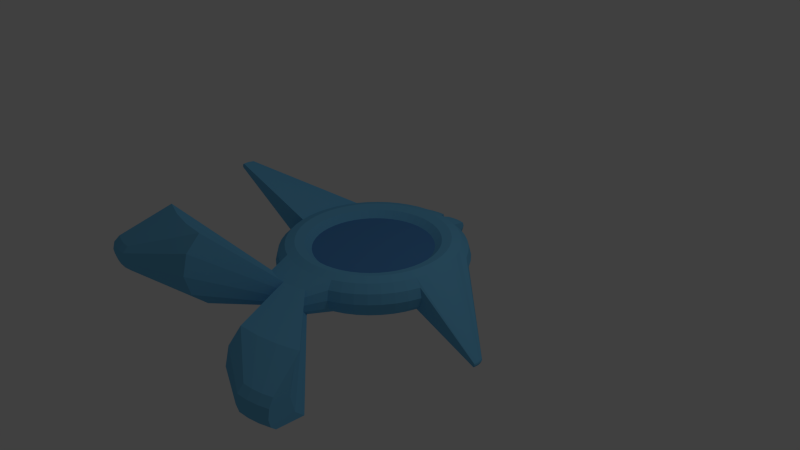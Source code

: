 # Source: ss-fischGroup.blend  (saved by Blender 2.76.0; exported with 4.5.12 LTS)
import bpy
from mathutils import Matrix  # noqa: F401  (used for matrix-valued properties, if any)

bpy.ops.wm.read_factory_settings(use_empty=True)
scene = bpy.context.scene
scene.name = 'Scene'

# ---- collections
col_collection_1 = bpy.data.collections.new('Collection 1'); scene.collection.children.link(col_collection_1)

# ---- materials (node trees are filled in below, after node groups)
mat_material_001 = bpy.data.materials.new('Material.001')
mat_material_001.alpha_threshold = 0.0
mat_material_001.roughness = 0.5
mat_material_002 = bpy.data.materials.new('Material.002')
mat_material_002.alpha_threshold = 0.0
mat_material_002.roughness = 0.5

# ---- material node trees
mat_material_001.use_nodes = True; mat_material_001.node_tree.nodes.clear()
_N = mat_material_001.node_tree.nodes; _L = mat_material_001.node_tree.links
n0 = _N.new('ShaderNodeOutputMaterial'); n0.name = 'Material Output'; n0.location = (300, 300)
n1 = _N.new('ShaderNodeBsdfDiffuse'); n1.name = 'Diffuse BSDF'; n1.location = (10, 300)
n1.inputs[0].default_value = (0.08684, 0.2694, 0.5815, 1.0)
_L.new(n1.outputs[0], n0.inputs[0])
n0.is_active_output = True
mat_material_002.use_nodes = True; mat_material_002.node_tree.nodes.clear()
_N = mat_material_002.node_tree.nodes; _L = mat_material_002.node_tree.links
n0 = _N.new('ShaderNodeOutputMaterial'); n0.name = 'Material Output'; n0.location = (300, 300)
n1 = _N.new('ShaderNodeBsdfDiffuse'); n1.name = 'Diffuse BSDF'; n1.location = (10, 300)
n1.inputs[0].default_value = (0.1623, 0.5086, 0.8, 1.0)
_L.new(n1.outputs[0], n0.inputs[0])
n0.is_active_output = True

# ---- world
world_world = bpy.data.worlds.new('World'); scene.world = world_world
world_world.color = (0.05088, 0.05088, 0.05088)
world_world.use_sun_shadow = False
world_world.sun_shadow_jitter_overblur = 0.0
world_world.cycles.sampling_method = 'MANUAL'
world_world.cycles.sample_map_resolution = 256

# ---- cameras
cam_camera = bpy.data.cameras.new('Camera')
cam_camera.clip_end = 100.0
cam_camera.lens = 35.0
cam_camera.sensor_width = 32.0
cam_camera.sensor_height = 18.0
cam_camera.ortho_scale = 7.314
cam_camera.dof.focus_distance = 0.0

# ---- lights
light_lamp = bpy.data.lights.new('Lamp', 'POINT')
light_lamp.transmission_factor = 0.0
light_lamp.cutoff_distance = 30.0
light_lamp.energy = 100.0
light_lamp.shadow_buffer_clip_start = 1.001
light_lamp.shadow_soft_size = 0.1
light_lamp.shadow_maximum_resolution = 0.006
light_lamp.use_absolute_resolution = True
light_lamp.cycles.use_multiple_importance_sampling = False

# ---- meshes
me_circle = bpy.data.meshes.new('Circle')
me_circle.from_pydata([(-0.4201, 3.344, -0.2707), (-0.6152, 3.325, -0.2707), (-0.8028, 3.268, -0.2707), (-0.9757, 3.176, -0.2707), (-1.127, 3.051, -0.2707), (-1.252, 2.9, -0.2707), (-1.344, 2.727, -0.2707), (-1.401, 2.539, -0.2707), (-1.42, 2.344, -0.2707), (-1.401, 2.149, -0.2707), (-1.344, 1.962, -0.2707), (-1.252, 1.789, -0.2707), (-1.127, 1.637, -0.2707), (-0.9757, 1.513, -0.2707), (-0.8028, 1.42, -0.2707), (-0.6152, 1.364, -0.2707), (-0.4201, 1.344, -0.2707), (-0.2251, 1.364, -0.2707), (-0.03746, 1.42, -0.2707), (0.1354, 1.513, -0.2707), (0.287, 1.637, -0.2707), (0.4113, 1.789, -0.2707), (0.5037, 1.962, -0.2707), (0.5606, 2.149, -0.2707), (0.5799, 2.344, -0.2707), (0.5606, 2.539, -0.2707), (0.5037, 2.727, -0.2707), (0.4113, 2.9, -0.2707), (0.287, 3.051, -0.2707), (0.1354, 3.176, -0.2707), (-0.03746, 3.268, -0.2707), (-0.2251, 3.325, -0.2707), (-0.6152, 3.325, -0.477), (-0.4201, 3.344, -0.477), (-0.8028, 3.268, -0.477), (-0.9757, 3.176, -0.477), (-1.127, 3.051, -0.477), (-1.252, 2.9, -0.477), (-1.344, 2.727, -0.477), (-1.401, 2.539, -0.477), (-1.42, 2.344, -0.477), (-1.401, 2.149, -0.477), (-1.344, 1.962, -0.477), (-1.252, 1.789, -0.477), (-1.127, 1.637, -0.477), (-0.9757, 1.513, -0.477), (-0.8028, 1.42, -0.477), (-0.6152, 1.364, -0.477), (-0.4201, 1.344, -0.477), (-0.2251, 1.364, -0.477), (-0.03746, 1.42, -0.477), (0.1354, 1.513, -0.477), (0.287, 1.637, -0.477), (0.4113, 1.789, -0.477), (0.5037, 1.962, -0.477), (0.5606, 2.149, -0.477), (0.5799, 2.344, -0.477), (0.5606, 2.539, -0.477), (0.5037, 2.727, -0.477), (0.4113, 2.9, -0.477), (0.287, 3.051, -0.477), (0.1354, 3.176, -0.477), (-0.03746, 3.268, -0.477), (-0.2251, 3.325, -0.477)], [], [(1, 0, 31, 30, 29, 28, 27, 26, 25, 24, 23, 22, 21, 20, 19, 18, 17, 16, 15, 14, 13, 12, 11, 10, 9, 8, 7, 6, 5, 4, 3, 2), (32, 34, 35, 36, 37, 38, 39, 40, 41, 42, 43, 44, 45, 46, 47, 48, 49, 50, 51, 52, 53, 54, 55, 56, 57, 58, 59, 60, 61, 62, 63, 33), (6, 7, 39, 38), (20, 21, 53, 52), (7, 8, 40, 39), (21, 22, 54, 53), (8, 9, 41, 40), (22, 23, 55, 54), (9, 10, 42, 41), (23, 24, 56, 55), (10, 11, 43, 42), (24, 25, 57, 56), (11, 12, 44, 43), (25, 26, 58, 57), (12, 13, 45, 44), (26, 27, 59, 58), (13, 14, 46, 45), (0, 1, 32, 33), (27, 28, 60, 59), (14, 15, 47, 46), (1, 2, 34, 32), (28, 29, 61, 60), (15, 16, 48, 47), (2, 3, 35, 34), (29, 30, 62, 61), (16, 17, 49, 48), (3, 4, 36, 35), (30, 31, 63, 62), (17, 18, 50, 49), (4, 5, 37, 36), (31, 0, 33, 63), (18, 19, 51, 50), (5, 6, 38, 37), (19, 20, 52, 51)])
me_circle.materials.append(mat_material_001)
me_circle.use_remesh_preserve_volume = False
me_circle.use_remesh_preserve_attributes = False
me_circle.use_mirror_vertex_groups = False
me_circle.update()
me_torus = bpy.data.meshes.new('Torus')
me_torus.from_pydata([(-2.111, -0.475, 0.699), (-2.111, -0.3745, 0.7737), (1.125, 0.0, 0.2165), (1.0, 0.0, 0.25), (0.875, 0.0, 0.2165), (0.7835, 0.0, 0.125), (0.75, 0.0, 3.062e-17), (0.7835, 0.0, -0.125), (0.875, 0.0, -0.2165), (1.0, 0.0, -0.25), (1.125, 0.0, -0.2165), (-2.116, -0.4501, 0.699), (-2.118, -0.4248, 0.699), (1.115, 0.1468, 0.2165), (0.9914, 0.1305, 0.25), (0.8675, 0.1142, 0.2165), (0.7768, 0.1023, 0.125), (0.7436, 0.09789, 3.062e-17), (0.7768, 0.1023, -0.125), (0.8675, 0.1142, -0.2165), (0.9914, 0.1305, -0.25), (1.115, 0.1468, -0.2165), (-2.116, -0.3994, 0.7737), (-2.103, -0.3505, 0.699), (1.087, 0.2912, 0.2165), (0.9659, 0.2588, 0.25), (0.8452, 0.2265, 0.2165), (0.7568, 0.2028, 0.125), (0.7244, 0.1941, 3.062e-17), (0.7568, 0.2028, -0.125), (0.8452, 0.2265, -0.2165), (0.9659, 0.2588, -0.25), (1.087, 0.2912, -0.2165), (-2.092, -0.3278, 0.699), (-2.127, -0.4791, 0.7148), (1.039, 0.4305, 0.2165), (0.9239, 0.3827, 0.25), (0.8084, 0.3348, 0.2165), (0.7239, 0.2998, 0.125), (0.6929, 0.287, 3.062e-17), (0.7239, 0.2998, -0.125), (0.8084, 0.3348, -0.2165), (0.9239, 0.3827, -0.25), (1.039, 0.4305, -0.2165), (-2.132, -0.4806, 0.7363), (1.083, 0.625, 0.0), (1.054, 0.6083, 0.125), (0.9743, 0.5625, 0.2165), (0.866, 0.5, 0.25), (0.7578, 0.4375, 0.2165), (0.6785, 0.3917, 0.125), (0.6495, 0.375, 3.062e-17), (0.6785, 0.3917, -0.125), (0.7578, 0.4375, -0.2165), (0.866, 0.5, -0.25), (0.9743, 0.5625, -0.2165), (1.054, 0.6083, -0.125), (0.9917, 0.761, 0.0), (0.9651, 0.7406, 0.125), (0.8925, 0.6849, 0.2165), (0.7934, 0.6088, 0.25), (0.6942, 0.5327, 0.2165), (0.6216, 0.477, 0.125), (0.595, 0.4566, 3.062e-17), (0.6216, 0.477, -0.125), (0.6942, 0.5327, -0.2165), (0.7934, 0.6088, -0.25), (0.8925, 0.6849, -0.2165), (0.9651, 0.7406, -0.125), (0.8839, 0.8839, 0.0), (0.8602, 0.8602, 0.125), (0.7955, 0.7955, 0.2165), (0.7071, 0.7071, 0.25), (0.6187, 0.6187, 0.2165), (0.554, 0.554, 0.125), (0.5303, 0.5303, 3.062e-17), (0.554, 0.554, -0.125), (0.6187, 0.6187, -0.2165), (0.7071, 0.7071, -0.25), (0.7955, 0.7955, -0.2165), (0.8602, 0.8602, -0.125), (0.761, 0.9917, 0.0), (0.7406, 0.9651, 0.125), (0.6849, 0.8925, 0.2165), (0.6088, 0.7934, 0.25), (0.5327, 0.6942, 0.2165), (0.477, 0.6216, 0.125), (0.4566, 0.595, 3.062e-17), (0.477, 0.6216, -0.125), (0.5327, 0.6942, -0.2165), (0.6088, 0.7934, -0.25), (0.6849, 0.8925, -0.2165), (0.7406, 0.9651, -0.125), (0.625, 1.083, 0.0), (0.6083, 1.054, 0.125), (0.5625, 0.9743, 0.2165), (0.5, 0.866, 0.25), (0.4375, 0.7578, 0.2165), (0.3917, 0.6785, 0.125), (0.375, 0.6495, 3.062e-17), (0.3917, 0.6785, -0.125), (0.4375, 0.7578, -0.2165), (0.5, 0.866, -0.25), (0.5625, 0.9743, -0.2165), (0.6083, 1.054, -0.125), (0.4784, 1.155, 0.0), (0.4655, 1.124, 0.125), (0.4305, 1.039, 0.2165), (0.3827, 0.9239, 0.25), (0.3348, 0.8084, 0.2165), (0.2998, 0.7239, 0.125), (0.287, 0.6929, 3.062e-17), (0.2998, 0.7239, -0.125), (0.3348, 0.8084, -0.2165), (0.3827, 0.9239, -0.25), (0.4305, 1.039, -0.2165), (0.4655, 1.124, -0.125), (0.3235, 1.207, 0.0), (0.3149, 1.175, 0.125), (0.2912, 1.087, 0.2165), (0.2588, 0.9659, 0.25), (0.2265, 0.8452, 0.2165), (0.2028, 0.7568, 0.125), (0.1941, 0.7244, 3.062e-17), (0.2028, 0.7568, -0.125), (0.2265, 0.8452, -0.2165), (0.2588, 0.9659, -0.25), (0.2912, 1.087, -0.2165), (0.3149, 1.175, -0.125), (-0.1122, -1.411, 0.1655), (0.1588, 1.206, 0.125), (0.1468, 1.115, 0.2165), (0.1305, 0.9914, 0.25), (0.1142, 0.8675, 0.2165), (0.1023, 0.7768, 0.125), (0.09789, 0.7436, 3.062e-17), (0.1023, 0.7768, -0.125), (0.1142, 0.8675, -0.2165), (0.1305, 0.9914, -0.25), (0.1468, 1.115, -0.2165), (0.1588, 1.206, -0.125), (5.96e-08, 1.25, 0.0), (1.192e-07, 1.217, 0.125), (1.192e-07, 1.125, 0.2165), (8.941e-08, 1.0, 0.25), (8.941e-08, 0.875, 0.2165), (5.96e-08, 0.7835, 0.125), (8.941e-08, 0.75, 3.062e-17), (5.96e-08, 0.7835, -0.125), (8.941e-08, 0.875, -0.2165), (8.941e-08, 1.0, -0.25), (1.192e-07, 1.125, -0.2165), (1.192e-07, 1.217, -0.125), (-0.1588, 1.206, 0.125), (-0.1468, 1.115, 0.2165), (-0.1305, 0.9914, 0.25), (-0.1142, 0.8675, 0.2165), (-0.1023, 0.7768, 0.125), (-0.09789, 0.7436, 3.062e-17), (-0.1023, 0.7768, -0.125), (-0.1142, 0.8675, -0.2165), (-0.1305, 0.9914, -0.25), (-0.1468, 1.115, -0.2165), (-0.1588, 1.206, -0.125), (-0.3235, 1.207, 0.0), (-0.3149, 1.175, 0.125), (-0.2912, 1.087, 0.2165), (-0.2588, 0.9659, 0.25), (-0.2265, 0.8452, 0.2165), (-0.2028, 0.7568, 0.125), (-0.1941, 0.7244, 3.062e-17), (-0.2028, 0.7568, -0.125), (-0.2265, 0.8452, -0.2165), (-0.2588, 0.9659, -0.25), (-0.2912, 1.087, -0.2165), (-0.3149, 1.175, -0.125), (-0.4784, 1.155, 0.0), (-0.4655, 1.124, 0.125), (-0.4305, 1.039, 0.2165), (-0.3827, 0.9239, 0.25), (-0.3348, 0.8084, 0.2165), (-0.2998, 0.7239, 0.125), (-0.287, 0.6929, 3.062e-17), (-0.2998, 0.7239, -0.125), (-0.3348, 0.8084, -0.2165), (-0.3827, 0.9239, -0.25), (-0.4305, 1.039, -0.2165), (-0.4655, 1.124, -0.125), (-0.625, 1.083, 0.0), (-0.6083, 1.054, 0.125), (-0.5625, 0.9743, 0.2165), (-0.5, 0.866, 0.25), (-0.4375, 0.7578, 0.2165), (-0.3917, 0.6785, 0.125), (-0.375, 0.6495, 3.062e-17), (-0.3917, 0.6785, -0.125), (-0.4375, 0.7578, -0.2165), (-0.5, 0.866, -0.25), (-0.5625, 0.9743, -0.2165), (-0.6083, 1.054, -0.125), (-0.761, 0.9917, 0.0), (-0.7406, 0.9651, 0.125), (-0.6849, 0.8925, 0.2165), (-0.6088, 0.7934, 0.25), (-0.5327, 0.6942, 0.2165), (-0.477, 0.6216, 0.125), (-0.4566, 0.595, 3.062e-17), (-0.477, 0.6216, -0.125), (-0.5327, 0.6942, -0.2165), (-0.6088, 0.7934, -0.25), (-0.6849, 0.8925, -0.2165), (-0.7406, 0.9651, -0.125), (-0.8839, 0.8839, 0.0), (-0.8602, 0.8602, 0.125), (-0.7955, 0.7955, 0.2165), (-0.7071, 0.7071, 0.25), (-0.6187, 0.6187, 0.2165), (-0.554, 0.554, 0.125), (-0.5303, 0.5303, 3.062e-17), (-0.554, 0.554, -0.125), (-0.6187, 0.6187, -0.2165), (-0.7071, 0.7071, -0.25), (-0.7955, 0.7955, -0.2165), (-0.8602, 0.8602, -0.125), (-0.9917, 0.761, 0.0), (-0.9651, 0.7406, 0.125), (-0.8925, 0.6849, 0.2165), (-0.7934, 0.6088, 0.25), (-0.6942, 0.5327, 0.2165), (-0.6216, 0.477, 0.125), (-0.595, 0.4566, 3.062e-17), (-0.6216, 0.477, -0.125), (-0.6942, 0.5327, -0.2165), (-0.7934, 0.6088, -0.25), (-0.8925, 0.6849, -0.2165), (-0.9651, 0.7406, -0.125), (-1.083, 0.625, 0.0), (-1.054, 0.6083, 0.125), (-0.9743, 0.5625, 0.2165), (-0.866, 0.5, 0.25), (-0.7578, 0.4375, 0.2165), (-0.6785, 0.3917, 0.125), (-0.6495, 0.375, 3.062e-17), (-0.6785, 0.3917, -0.125), (-0.7578, 0.4375, -0.2165), (-0.866, 0.5, -0.25), (-0.9743, 0.5625, -0.2165), (-1.054, 0.6083, -0.125), (-2.132, -0.3974, 0.7148), (-2.106, -0.3199, 0.7148), (-1.039, 0.4305, 0.2165), (-0.9239, 0.3827, 0.25), (-0.8084, 0.3348, 0.2165), (-0.7239, 0.2998, 0.125), (-0.6929, 0.287, 3.062e-17), (-0.7239, 0.2998, -0.125), (-0.8084, 0.3348, -0.2165), (-0.9239, 0.3827, -0.25), (-1.039, 0.4305, -0.2165), (-2.092, -0.3278, 0.699), (1.192e-07, 1.217, 0.125), (5.96e-08, 1.25, 0.0), (-1.087, 0.2912, 0.2165), (-0.9659, 0.2588, 0.25), (-0.8452, 0.2265, 0.2165), (-0.7568, 0.2028, 0.125), (-0.7244, 0.1941, 3.062e-17), (-0.7568, 0.2028, -0.125), (-0.8452, 0.2265, -0.2165), (-0.9659, 0.2588, -0.25), (-1.087, 0.2912, -0.2165), (-2.132, -0.4522, 0.7579), (-2.138, -0.4529, 0.7363), (-2.127, -0.3705, 0.7148), (-1.115, 0.1468, 0.2165), (-0.9914, 0.1305, 0.25), (-0.8675, 0.1142, 0.2165), (-0.7768, 0.1023, 0.125), (-0.7436, 0.09789, 3.062e-17), (-0.7768, 0.1023, -0.125), (-0.8675, 0.1142, -0.2165), (-0.9914, 0.1305, -0.25), (-1.115, 0.1468, -0.2165), (-2.132, -0.369, 0.7363), (-2.111, -0.3745, 0.7737), (-2.103, -0.3505, 0.7737), (-1.125, 9.835e-08, 0.2165), (-1.0, 8.742e-08, 0.25), (-0.875, 7.649e-08, 0.2165), (-0.7835, 6.85e-08, 0.125), (-0.75, 6.557e-08, 3.062e-17), (-0.7835, 6.85e-08, -0.125), (-0.875, 7.649e-08, -0.2165), (-1.0, 8.742e-08, -0.25), (-1.125, 9.835e-08, -0.2165), (-2.118, -0.4248, 0.699), (-2.116, -0.3994, 0.699), (-2.118, -0.4248, 0.7737), (-1.115, -0.1468, 0.2165), (-0.9914, -0.1305, 0.25), (-0.8675, -0.1142, 0.2165), (-0.7768, -0.1023, 0.125), (-0.7436, -0.09789, 3.062e-17), (-0.7768, -0.1023, -0.125), (-0.8675, -0.1142, -0.2165), (-0.9914, -0.1305, -0.25), (-1.115, -0.1468, -0.2165), (-2.134, -0.4248, 0.7579), (-1.207, -0.3235, 0.0), (-1.175, -0.3149, 0.125), (-1.087, -0.2912, 0.2165), (-0.9659, -0.2588, 0.25), (-0.8452, -0.2265, 0.2165), (-0.7568, -0.2028, 0.125), (-0.7244, -0.1941, 3.062e-17), (-0.7568, -0.2028, -0.125), (-0.8452, -0.2265, -0.2165), (-0.9659, -0.2588, -0.25), (-1.087, -0.2912, -0.2165), (-1.175, -0.3149, -0.125), (-1.155, -0.4784, 0.0), (-1.124, -0.4655, 0.125), (-1.039, -0.4305, 0.2165), (-0.9239, -0.3827, 0.25), (-0.8084, -0.3348, 0.2165), (-0.7239, -0.2998, 0.125), (-0.6929, -0.287, 3.062e-17), (-0.7239, -0.2998, -0.125), (-0.8084, -0.3348, -0.2165), (-0.9239, -0.3827, -0.25), (-1.039, -0.4305, -0.2165), (-1.124, -0.4655, -0.125), (-1.083, -0.625, 0.0), (-1.054, -0.6083, 0.125), (-0.9743, -0.5625, 0.2165), (-0.866, -0.5, 0.25), (-0.7578, -0.4375, 0.2165), (-0.6785, -0.3917, 0.125), (-0.6495, -0.375, 3.062e-17), (-0.6785, -0.3917, -0.125), (-0.7578, -0.4375, -0.2165), (-0.866, -0.5, -0.25), (-0.9743, -0.5625, -0.2165), (-1.054, -0.6083, -0.125), (-0.9917, -0.761, 0.0), (-0.9651, -0.7406, 0.125), (-0.8925, -0.6849, 0.2165), (-0.7934, -0.6088, 0.25), (-0.6942, -0.5327, 0.2165), (-0.6216, -0.477, 0.125), (-0.595, -0.4566, 3.062e-17), (-0.6216, -0.477, -0.125), (-0.6942, -0.5327, -0.2165), (-0.7934, -0.6088, -0.25), (-0.8925, -0.6849, -0.2165), (-0.9651, -0.7406, -0.125), (-0.8839, -0.8839, 0.0), (-0.8602, -0.8602, 0.125), (-0.7955, -0.7955, 0.2165), (-0.7071, -0.7071, 0.25), (-0.6187, -0.6187, 0.2165), (-0.554, -0.554, 0.125), (-0.5303, -0.5303, 3.062e-17), (-0.554, -0.554, -0.125), (-0.6187, -0.6187, -0.2165), (-0.7071, -0.7071, -0.25), (-0.7955, -0.7955, -0.2165), (-0.8602, -0.8602, -0.125), (-0.761, -0.9917, 0.0), (-0.7406, -0.9651, 0.125), (-0.6849, -0.8925, 0.2165), (-0.6088, -0.7934, 0.25), (-0.5327, -0.6942, 0.2165), (-0.477, -0.6216, 0.125), (-0.4566, -0.595, 3.062e-17), (-0.477, -0.6216, -0.125), (-0.5327, -0.6942, -0.2165), (-0.6088, -0.7934, -0.25), (-0.6849, -0.8925, -0.2165), (-0.7406, -0.9651, -0.125), (-0.625, -1.083, 0.0), (-0.6083, -1.054, 0.125), (-0.5625, -0.9743, 0.2165), (-0.5, -0.866, 0.25), (-0.4375, -0.7578, 0.2165), (-0.3917, -0.6785, 0.125), (-0.375, -0.6495, 3.062e-17), (-0.3917, -0.6785, -0.125), (-0.4375, -0.7578, -0.2165), (-0.5, -0.866, -0.25), (-0.5625, -0.9743, -0.2165), (-0.6083, -1.054, -0.125), (-0.4784, -1.155, 0.0), (-0.4655, -1.124, 0.125), (-0.4305, -1.039, 0.2165), (-0.3827, -0.9239, 0.25), (-0.3348, -0.8084, 0.2165), (-0.2998, -0.7239, 0.125), (-0.287, -0.6929, 3.062e-17), (-0.2998, -0.7239, -0.125), (-0.3348, -0.8084, -0.2165), (-0.3827, -0.9239, -0.25), (-0.4305, -1.039, -0.2165), (-0.4655, -1.124, -0.125), (-0.1122, -1.411, -0.1655), (-0.2912, -1.087, 0.2165), (-0.2588, -0.9659, 0.25), (-0.2265, -0.8452, 0.2165), (-0.2028, -0.7568, 0.125), (-0.1941, -0.7244, 3.062e-17), (-0.2028, -0.7568, -0.125), (-0.2265, -0.8452, -0.2165), (-0.2588, -0.9659, -0.25), (-0.2912, -1.087, -0.2165), (-0.2225, -1.389, -0.1655), (-0.2225, -1.389, 0.1655), (-7.02e-09, -1.488, -0.09553), (-0.1468, -1.115, 0.2165), (-0.1305, -0.9914, 0.25), (-0.1142, -0.8675, 0.2165), (-0.1023, -0.7768, 0.125), (-0.0979, -0.7436, 3.062e-17), (-0.1023, -0.7768, -0.125), (-0.1142, -0.8675, -0.2165), (-0.1305, -0.9914, -0.25), (-0.1468, -1.115, -0.2165), (-7.02e-09, -1.418, -0.1655), (-7.02e-09, -1.488, 0.09553), (1.192e-07, -1.125, 0.2165), (8.941e-08, -1.0, 0.25), (8.941e-08, -0.875, 0.2165), (5.96e-08, -0.7835, 0.125), (8.941e-08, -0.75, 3.062e-17), (5.96e-08, -0.7835, -0.125), (8.941e-08, -0.875, -0.2165), (8.941e-08, -1.0, -0.25), (1.192e-07, -1.125, -0.2165), (-5.257e-08, -1.514, 4.015e-10), (-0.3558, -1.417, -0.09553), (-0.3656, -1.441, 4.015e-10), (0.1468, -1.115, 0.2165), (0.1305, -0.9914, 0.25), (0.1142, -0.8675, 0.2165), (0.1023, -0.7768, 0.125), (0.09789, -0.7436, 3.062e-17), (0.1023, -0.7768, -0.125), (0.1142, -0.8675, -0.2165), (0.1305, -0.9914, -0.25), (0.1468, -1.115, -0.2165), (-0.2225, -1.389, -0.1655), (-0.329, -1.353, -0.1655), (-7.02e-09, -1.418, 0.1655), (0.2912, -1.087, 0.2165), (0.2588, -0.9659, 0.25), (0.2265, -0.8452, 0.2165), (0.2028, -0.7568, 0.125), (0.1941, -0.7244, 3.062e-17), (0.2028, -0.7568, -0.125), (0.2265, -0.8452, -0.2165), (0.2588, -0.9659, -0.25), (0.2912, -1.087, -0.2165), (-0.1122, -1.411, 0.1655), (0.4784, -1.155, 0.0), (0.4655, -1.124, 0.125), (0.4305, -1.039, 0.2165), (0.3827, -0.9239, 0.25), (0.3348, -0.8084, 0.2165), (0.2998, -0.7239, 0.125), (0.287, -0.6929, 3.062e-17), (0.2998, -0.7239, -0.125), (0.3348, -0.8084, -0.2165), (0.3827, -0.9239, -0.25), (0.4305, -1.039, -0.2165), (0.4655, -1.124, -0.125), (0.625, -1.083, 0.0), (0.6083, -1.054, 0.125), (0.5625, -0.9743, 0.2165), (0.5, -0.866, 0.25), (0.4375, -0.7578, 0.2165), (0.3917, -0.6785, 0.125), (0.375, -0.6495, 3.062e-17), (0.3917, -0.6785, -0.125), (0.4375, -0.7578, -0.2165), (0.5, -0.866, -0.25), (0.5625, -0.9743, -0.2165), (0.6083, -1.054, -0.125), (0.761, -0.9917, 0.0), (0.7406, -0.9651, 0.125), (0.6849, -0.8925, 0.2165), (0.6088, -0.7934, 0.25), (0.5327, -0.6942, 0.2165), (0.477, -0.6216, 0.125), (0.4566, -0.595, 3.062e-17), (0.477, -0.6216, -0.125), (0.5327, -0.6942, -0.2165), (0.6088, -0.7934, -0.25), (0.6849, -0.8925, -0.2165), (0.7406, -0.9651, -0.125), (0.8839, -0.8839, 0.0), (0.8602, -0.8602, 0.125), (0.7955, -0.7955, 0.2165), (0.7071, -0.7071, 0.25), (0.6187, -0.6187, 0.2165), (0.554, -0.554, 0.125), (0.5303, -0.5303, 3.062e-17), (0.554, -0.554, -0.125), (0.6187, -0.6187, -0.2165), (0.7071, -0.7071, -0.25), (0.7955, -0.7955, -0.2165), (0.8602, -0.8602, -0.125), (0.9917, -0.761, 0.0), (0.9651, -0.7406, 0.125), (0.8925, -0.6849, 0.2165), (0.7934, -0.6088, 0.25), (0.6942, -0.5327, 0.2165), (0.6216, -0.477, 0.125), (0.595, -0.4566, 3.062e-17), (0.6216, -0.477, -0.125), (0.6942, -0.5327, -0.2165), (0.7934, -0.6088, -0.25), (0.8925, -0.6849, -0.2165), (0.9651, -0.7406, -0.125), (1.083, -0.625, 0.0), (1.054, -0.6083, 0.125), (0.9743, -0.5625, 0.2165), (0.866, -0.5, 0.25), (0.7578, -0.4375, 0.2165), (0.6785, -0.3917, 0.125), (0.6495, -0.375, 3.062e-17), (0.6785, -0.3917, -0.125), (0.7578, -0.4375, -0.2165), (0.866, -0.5, -0.25), (0.9743, -0.5625, -0.2165), (1.054, -0.6083, -0.125), (1.155, -0.4784, 0.0), (1.124, -0.4655, 0.125), (1.039, -0.4305, 0.2165), (0.9239, -0.3827, 0.25), (0.8084, -0.3348, 0.2165), (0.7239, -0.2998, 0.125), (0.6929, -0.287, 3.062e-17), (0.7239, -0.2998, -0.125), (0.8084, -0.3348, -0.2165), (0.9239, -0.3827, -0.25), (1.039, -0.4305, -0.2165), (1.124, -0.4655, -0.125), (1.207, -0.3235, 0.0), (1.175, -0.3149, 0.125), (1.087, -0.2912, 0.2165), (0.9659, -0.2588, 0.25), (0.8452, -0.2265, 0.2165), (0.7568, -0.2028, 0.125), (0.7244, -0.1941, 3.062e-17), (0.7568, -0.2028, -0.125), (0.8452, -0.2265, -0.2165), (0.9659, -0.2588, -0.25), (1.087, -0.2912, -0.2165), (1.175, -0.3149, -0.125), (1.115, -0.1468, 0.2165), (0.9914, -0.1305, 0.25), (0.8675, -0.1142, 0.2165), (0.7768, -0.1023, 0.125), (0.7436, -0.09789, 3.062e-17), (0.7768, -0.1023, -0.125), (0.8675, -0.1142, -0.2165), (0.9914, -0.1305, -0.25), (1.115, -0.1468, -0.2165), (2.011, -0.2121, -0.6021), (2.009, -0.1864, -0.6021), (2.004, -0.1612, -0.5618), (1.996, -0.1369, -0.5618), (2.009, -0.1598, -0.5819), (2.004, -0.1612, -0.6021), (2.016, -0.2121, -0.5819), (2.011, -0.2121, -0.5618), (1.996, -0.2121, -0.6169), (1.994, -0.1884, -0.6169), (2.009, -0.2377, -0.6021), (2.001, -0.1348, -0.5819), (2.009, -0.1864, -0.5618), (1.984, -0.1139, -0.5618), (1.972, -0.1213, -0.547), (1.996, -0.1369, -0.6021), (1.99, -0.1651, -0.6169), (1.982, -0.1426, -0.6169), (1.972, -0.1213, -0.6169), (1.994, -0.2358, -0.6169), (2.009, -0.2377, -0.5618), (1.994, -0.2358, -0.547), (1.996, -0.2121, -0.547), (2.004, -0.2629, -0.5618), (2.009, -0.2643, -0.5819), (2.004, -0.2629, -0.6021), (1.984, -0.1139, -0.6021), (2.014, -0.1857, -0.5819), (1.994, -0.1884, -0.547), (1.99, -0.1651, -0.547), (1.99, -0.2591, -0.547), (1.989, -0.1112, -0.5819), (2.014, -0.2384, -0.5819), (1.99, -0.2591, -0.6169), (1.982, -0.1426, -0.547), (-2.116, -0.3994, 0.699), (-2.106, -0.3199, 0.7148), (-2.103, -0.3505, 0.7737), (-2.118, -0.4248, 0.7737), (-2.116, -0.4501, 0.7737), (-2.111, -0.475, 0.7737), (-2.106, -0.3199, 0.7579), (-2.127, -0.4791, 0.7579), (-2.092, -0.3278, 0.7737), (-2.111, -0.3745, 0.699), (-2.111, -0.317, 0.7363), (-2.118, -0.3445, 0.7579), (-2.127, -0.3705, 0.7579), (-2.116, -0.4501, 0.699), (-2.111, -0.475, 0.699), (-2.116, -0.3994, 0.7737), (-2.134, -0.4248, 0.7148), (-2.132, -0.4522, 0.7148), (-2.132, -0.4806, 0.7363), (-2.127, -0.4791, 0.7148), (1.192e-07, 1.217, -0.125), (-0.1588, 1.206, -0.125), (-2.132, -0.3974, 0.7579), (-2.103, -0.3505, 0.699), (-0.3149, 1.175, -0.125), (-0.08711, 1.377, -0.07352), (-0.1588, 1.206, 0.125), (-0.3149, 1.175, 0.125), (-0.3235, 1.207, 0.0), (-2.14, -0.4248, 0.7363), (-2.138, -0.3966, 0.7363), (-2.123, -0.3423, 0.7363), (-2.116, -0.4501, 0.7737), (-2.111, -0.475, 0.7737), (-2.106, -0.3199, 0.7579), (-2.127, -0.4791, 0.7579), (-2.092, -0.3278, 0.7737), (-2.111, -0.3745, 0.699), (-2.111, -0.317, 0.7363), (-2.118, -0.3445, 0.7148), (-0.04336, 1.324, -0.1022), (-0.1731, 1.315, -0.1022), (-0.04336, 1.351, 0.0), (-0.04336, 1.324, 0.1022), (-0.3007, 1.29, -0.1022), (-0.08711, 1.377, -0.07352), (-0.1731, 1.315, 0.1022), (-0.3007, 1.29, 0.1022), (-0.3077, 1.316, 0.0), (-0.1805, 1.371, -0.07352), (-0.08711, 1.397, 0.0), (-0.08711, 1.377, 0.07352), (-0.2723, 1.353, -0.07352), (-0.1218, 1.413, -0.05012), (-0.1805, 1.371, 0.07352), (-0.2723, 1.353, 0.07352), (-0.2774, 1.372, 0.0), (0.05305, 1.362, 0.0), (0.05305, 1.336, 0.09591), (0.2946, 1.305, 0.09591), (0.1749, 1.328, 0.09591), (0.3013, 1.329, 0.0), (0.2946, 1.305, -0.09591), (0.1749, 1.328, -0.09591), (0.05305, 1.336, -0.09591), (0.08988, 1.405, 4.095e-10), (0.08988, 1.385, 0.07219), (0.2717, 1.361, 0.07219), (0.1816, 1.379, 0.07219), (0.2767, 1.38, 4.095e-10), (0.2717, 1.361, -0.07219), (0.1816, 1.379, -0.07219), (0.08988, 1.385, -0.07219), (-0.1805, 1.371, -0.07352), (-0.08711, 1.397, 0.0), (-0.08711, 1.377, 0.07352), (-0.2723, 1.353, -0.07352), (0.1892, 1.437, -3.216e-10), (-0.1805, 1.371, 0.07352), (-0.2723, 1.353, 0.07352), (-0.2774, 1.372, 0.0), (-0.1855, 1.409, -0.05012), (-0.1218, 1.427, 0.0), (-0.1218, 1.413, 0.05012), (-0.2481, 1.397, -0.05012), (-0.1873, 1.422, 0.0), (-0.1855, 1.409, 0.05012), (-0.2481, 1.397, 0.05012), (-0.2516, 1.41, 0.0), (0.1283, 1.441, -3.216e-10), (0.1283, 1.429, 0.04663), (0.2458, 1.413, 0.04663), (0.1876, 1.425, 0.04663), (0.249, 1.425, -3.216e-10), (0.2458, 1.413, -0.04663), (0.1876, 1.425, -0.04663), (0.1283, 1.429, -0.04663), (-7.02e-09, -1.418, 0.1655), (-0.329, -1.353, -0.1655), (-0.2225, -1.389, -0.1655), (0.3656, -1.441, 4.015e-10), (-7.02e-09, -1.488, -0.09553), (0.4001, -2.472, -0.03854), (0.4001, -2.537, -0.2807), (0.9642, -2.22, -0.7002), (0.329, -1.353, -0.1655), (0.3558, -1.417, -0.09553), (-0.3656, -1.441, 4.015e-10), (-0.3558, -1.417, -0.09553), (0.2225, -1.389, -0.1655), (-5.257e-08, -1.514, 4.015e-10), (-7.02e-09, -1.488, 0.09553), (1.302, -2.293, -0.5229), (0.2225, -1.389, 0.1655), (1.479, -2.74, -0.2807), (-7.02e-09, -1.418, -0.1655), (1.467, -2.711, -0.3976), (-0.2225, -1.389, 0.1655), (-0.1122, -1.411, -0.1655), (0.3558, -1.417, 0.09553), (0.329, -1.353, 0.1655), (-0.9454, -2.17, 0.9845), (0.1122, -1.411, 0.1655), (1.335, -2.79, -0.2807), (-0.2225, -1.389, -0.1655), (-0.2225, -1.389, 0.1655), (-0.3558, -1.417, 0.09553), (0.1122, -1.411, -0.1655), (-0.329, -1.353, 0.1655), (1.234, -2.129, -0.7002), (-0.2225, -1.389, 0.1655), (-0.3558, -1.417, 0.09553), (-0.329, -1.353, 0.1655), (-7.02e-09, -1.488, -0.09553), (-7.02e-09, -1.488, 0.09553), (-0.329, -1.353, -0.1655), (-0.3558, -1.417, -0.09553), (-0.9454, -2.17, 0.0791), (-0.1122, -1.411, -0.1655), (-5.257e-08, -1.514, 4.015e-10), (-7.02e-09, -1.488, -0.09553), (-0.1122, -1.411, 0.1655), (-7.02e-09, -1.418, -0.1655), (-0.3656, -1.441, 4.015e-10), (-7.02e-09, -1.418, 0.1655), (-0.3558, -1.417, 0.09553), (-0.329, -1.353, 0.1655), (-7.02e-09, -1.488, 0.09553), (-0.329, -1.353, -0.1655), (-0.3558, -1.417, -0.09553), (-0.1122, -1.411, -0.1655), (-5.257e-08, -1.514, 4.015e-10), (-7.02e-09, -1.488, -0.09553), (-0.1122, -1.411, 0.1655), (-7.02e-09, -1.418, -0.1655), (-0.3656, -1.441, 4.015e-10), (-7.02e-09, -1.418, 0.1655), (-0.3558, -1.417, 0.09553), (-0.329, -1.353, 0.1655), (0.3656, -1.441, 4.015e-10), (-0.3366, -2.441, 0.7932), (-1.237, -2.071, 0.0791), (-1.31, -2.248, 0.2704), (1.185, -2.819, -0.2807), (-0.6436, -2.23, 0.0791), (-0.3366, -2.511, 0.5318), (-0.3366, -2.441, 0.2704), (-0.6436, -2.23, 0.9845), (-0.3366, -2.25, 0.0791), (-1.337, -2.312, 0.5318), (-0.3366, -2.25, 0.9845), (-1.31, -2.248, 0.7932), (-1.237, -2.071, 0.9845), (1.327, -2.353, -0.2807), (-1.367, -2.704, 0.6921), (-1.367, -2.704, 0.3715), (0.4001, -2.472, -0.5229), (-1.151, -2.801, 0.6244), (-1.47, -2.669, 0.3715), (-1.496, -2.732, 0.4393), (-1.26, -2.726, 0.3715), (-1.151, -2.825, 0.5318), (-1.151, -2.801, 0.4393), (-1.26, -2.726, 0.6921), (-1.151, -2.733, 0.3715), (-1.505, -2.755, 0.5318), (-1.151, -2.733, 0.6921), (-1.496, -2.732, 0.6244), (-1.47, -2.669, 0.6921), (0.329, -1.353, -0.1655), (0.3558, -1.417, -0.09553), (0.2225, -1.389, -0.1655), (-5.257e-08, -1.514, 4.015e-10), (-7.02e-09, -1.488, 0.09553), (1.435, -2.632, -0.4831), (0.2225, -1.389, 0.1655), (-7.02e-09, -1.418, -0.1655), (0.3558, -1.417, 0.09553), (0.329, -1.353, 0.1655), (-7.02e-09, -1.418, 0.1655), (0.1122, -1.411, 0.1655), (0.1122, -1.411, -0.1655), (1.304, -2.677, -0.4831), (-1.272, -2.817, 0.5318), (-1.269, -2.793, 0.4393), (-1.384, -2.77, 0.6244), (-1.367, -2.704, 0.6921), (-1.367, -2.704, 0.3715), (-1.384, -2.77, 0.4393), (-1.269, -2.793, 0.6244), (-1.151, -2.801, 0.6244), (-1.47, -2.669, 0.3715), (-1.496, -2.732, 0.4393), (-1.391, -2.794, 0.5318), (-1.26, -2.726, 0.3715), (-1.151, -2.825, 0.5318), (-1.151, -2.801, 0.4393), (-1.26, -2.726, 0.6921), (-1.151, -2.733, 0.3715), (-1.505, -2.755, 0.5318), (-1.151, -2.733, 0.6921), (-1.496, -2.732, 0.6244), (-1.47, -2.669, 0.6921), (0.9642, -2.22, 0.1387), (0.4001, -2.295, -0.7002), (1.302, -2.293, -0.03854), (1.234, -2.129, 0.1387), (0.4001, -2.295, 0.1387), (0.6846, -2.276, 0.1387), (0.6846, -2.276, -0.7002), (1.032, -2.798, -0.3976), (1.181, -2.788, -0.3976), (1.181, -2.788, -0.1639), (1.032, -2.829, -0.2807), (1.032, -2.798, -0.1639), (1.326, -2.759, -0.1639), (1.304, -2.677, -0.07832), (1.032, -2.712, -0.4831), (1.467, -2.711, -0.1639), (1.435, -2.632, -0.07832), (1.032, -2.712, -0.07832), (1.169, -2.703, -0.07832), (1.169, -2.703, -0.4831), (1.326, -2.759, -0.3976)], [], [(605, 22, 617, 297), (608, 612, 640, 636), (2, 13, 14, 3), (3, 14, 15, 4), (4, 15, 16, 5), (5, 16, 17, 6), (6, 17, 18, 7), (7, 18, 19, 8), (8, 19, 20, 9), (9, 20, 21, 10), (142, 141, 261, 260), (0, 34, 621, 616), (10, 21, 576, 575), (24, 13, 595, 596), (13, 24, 25, 14), (14, 25, 26, 15), (15, 26, 27, 16), (16, 27, 28, 17), (17, 28, 29, 18), (18, 29, 30, 19), (19, 30, 31, 20), (20, 31, 32, 21), (556, 566, 586, 600), (56, 45, 598, 593), (557, 556, 600, 592), (35, 24, 596, 601), (24, 35, 36, 25), (25, 36, 37, 26), (26, 37, 38, 27), (27, 38, 39, 28), (28, 39, 40, 29), (29, 40, 41, 30), (30, 41, 42, 31), (31, 42, 43, 32), (45, 46, 580, 598), (547, 546, 591, 590), (2, 558, 588, 589), (43, 55, 585, 584), (35, 47, 48, 36), (36, 48, 49, 37), (37, 49, 50, 38), (38, 50, 51, 39), (39, 51, 52, 40), (40, 52, 53, 41), (41, 53, 54, 42), (42, 54, 55, 43), (21, 32, 583, 576), (47, 35, 601, 581), (45, 57, 58, 46), (46, 58, 59, 47), (47, 59, 60, 48), (48, 60, 61, 49), (49, 61, 62, 50), (50, 62, 63, 51), (51, 63, 64, 52), (52, 64, 65, 53), (53, 65, 66, 54), (54, 66, 67, 55), (55, 67, 68, 56), (56, 68, 57, 45), (57, 69, 70, 58), (58, 70, 71, 59), (59, 71, 72, 60), (60, 72, 73, 61), (61, 73, 74, 62), (62, 74, 75, 63), (63, 75, 76, 64), (64, 76, 77, 65), (65, 77, 78, 66), (66, 78, 79, 67), (67, 79, 80, 68), (68, 80, 69, 57), (69, 81, 82, 70), (70, 82, 83, 71), (71, 83, 84, 72), (72, 84, 85, 73), (73, 85, 86, 74), (74, 86, 87, 75), (75, 87, 88, 76), (76, 88, 89, 77), (77, 89, 90, 78), (78, 90, 91, 79), (79, 91, 92, 80), (80, 92, 81, 69), (81, 93, 94, 82), (82, 94, 95, 83), (83, 95, 96, 84), (84, 96, 97, 85), (85, 97, 98, 86), (86, 98, 99, 87), (87, 99, 100, 88), (88, 100, 101, 89), (89, 101, 102, 90), (90, 102, 103, 91), (91, 103, 104, 92), (92, 104, 93, 81), (93, 105, 106, 94), (94, 106, 107, 95), (95, 107, 108, 96), (96, 108, 109, 97), (97, 109, 110, 98), (98, 110, 111, 99), (99, 111, 112, 100), (100, 112, 113, 101), (101, 113, 114, 102), (102, 114, 115, 103), (103, 115, 116, 104), (104, 116, 105, 93), (105, 117, 118, 106), (106, 118, 119, 107), (107, 119, 120, 108), (108, 120, 121, 109), (109, 121, 122, 110), (110, 122, 123, 111), (111, 123, 124, 112), (112, 124, 125, 113), (113, 125, 126, 114), (114, 126, 127, 115), (115, 127, 128, 116), (116, 128, 117, 105), (128, 140, 665, 664), (118, 130, 131, 119), (119, 131, 132, 120), (120, 132, 133, 121), (121, 133, 134, 122), (122, 134, 135, 123), (123, 135, 136, 124), (124, 136, 137, 125), (125, 137, 138, 126), (126, 138, 139, 127), (127, 139, 140, 128), (152, 141, 659, 666), (118, 117, 663, 661), (130, 142, 143, 131), (131, 143, 144, 132), (132, 144, 145, 133), (133, 145, 146, 134), (134, 146, 147, 135), (135, 147, 148, 136), (136, 148, 149, 137), (137, 149, 150, 138), (138, 150, 151, 139), (139, 151, 152, 140), (117, 128, 664, 663), (607, 606, 634, 635), (142, 153, 154, 143), (143, 154, 155, 144), (144, 155, 156, 145), (145, 156, 157, 146), (146, 157, 158, 147), (147, 158, 159, 148), (148, 159, 160, 149), (149, 160, 161, 150), (150, 161, 162, 151), (151, 162, 163, 152), (175, 164, 630, 626), (152, 163, 623, 622), (153, 165, 166, 154), (154, 166, 167, 155), (155, 167, 168, 156), (156, 168, 169, 157), (157, 169, 170, 158), (158, 170, 171, 159), (159, 171, 172, 160), (160, 172, 173, 161), (161, 173, 174, 162), (162, 174, 175, 163), (22, 1, 284, 617), (164, 176, 177, 165), (165, 177, 178, 166), (166, 178, 179, 167), (167, 179, 180, 168), (168, 180, 181, 169), (169, 181, 182, 170), (170, 182, 183, 171), (171, 183, 184, 172), (172, 184, 185, 173), (173, 185, 186, 174), (174, 186, 187, 175), (175, 187, 176, 164), (176, 188, 189, 177), (177, 189, 190, 178), (178, 190, 191, 179), (179, 191, 192, 180), (180, 192, 193, 181), (181, 193, 194, 182), (182, 194, 195, 183), (183, 195, 196, 184), (184, 196, 197, 185), (185, 197, 198, 186), (186, 198, 199, 187), (187, 199, 188, 176), (188, 200, 201, 189), (189, 201, 202, 190), (190, 202, 203, 191), (191, 203, 204, 192), (192, 204, 205, 193), (193, 205, 206, 194), (194, 206, 207, 195), (195, 207, 208, 196), (196, 208, 209, 197), (197, 209, 210, 198), (198, 210, 211, 199), (199, 211, 200, 188), (200, 212, 213, 201), (201, 213, 214, 202), (202, 214, 215, 203), (203, 215, 216, 204), (204, 216, 217, 205), (205, 217, 218, 206), (206, 218, 219, 207), (207, 219, 220, 208), (208, 220, 221, 209), (209, 221, 222, 210), (210, 222, 223, 211), (211, 223, 212, 200), (212, 224, 225, 213), (213, 225, 226, 214), (214, 226, 227, 215), (215, 227, 228, 216), (216, 228, 229, 217), (217, 229, 230, 218), (218, 230, 231, 219), (219, 231, 232, 220), (220, 232, 233, 221), (221, 233, 234, 222), (222, 234, 235, 223), (223, 235, 224, 212), (224, 236, 237, 225), (225, 237, 238, 226), (226, 238, 239, 227), (227, 239, 240, 228), (228, 240, 241, 229), (229, 241, 242, 230), (230, 242, 243, 231), (231, 243, 244, 232), (232, 244, 245, 233), (233, 245, 246, 234), (234, 246, 247, 235), (235, 247, 236, 224), (640, 633, 613, 636), (636, 613, 285, 638), (238, 250, 251, 239), (239, 251, 252, 240), (240, 252, 253, 241), (241, 253, 254, 242), (242, 254, 255, 243), (243, 255, 256, 244), (244, 256, 257, 245), (245, 257, 258, 246), (259, 625, 641, 249), (249, 641, 633, 640), (262, 250, 604, 1), (238, 237, 608, 610), (250, 262, 263, 251), (251, 263, 264, 252), (252, 264, 265, 253), (253, 265, 266, 254), (254, 266, 267, 255), (255, 267, 268, 256), (256, 268, 269, 257), (257, 269, 270, 258), (274, 262, 1, 22), (258, 270, 611, 23), (270, 282, 602, 611), (309, 310, 607, 609), (262, 274, 275, 263), (263, 275, 276, 264), (264, 276, 277, 265), (265, 277, 278, 266), (266, 278, 279, 267), (267, 279, 280, 268), (268, 280, 281, 269), (269, 281, 282, 270), (250, 238, 610, 604), (319, 308, 44, 34), (310, 298, 606, 607), (306, 318, 0, 11), (274, 286, 287, 275), (275, 287, 288, 276), (276, 288, 289, 277), (277, 289, 290, 278), (278, 290, 291, 279), (279, 291, 292, 280), (280, 292, 293, 281), (281, 293, 294, 282), (282, 294, 12, 602), (308, 309, 609, 44), (247, 246, 33, 603), (246, 258, 23, 33), (286, 298, 299, 287), (287, 299, 300, 288), (288, 300, 301, 289), (289, 301, 302, 290), (290, 302, 303, 291), (291, 303, 304, 292), (292, 304, 305, 293), (293, 305, 306, 294), (294, 306, 11, 12), (286, 274, 22, 605), (298, 286, 605, 606), (237, 236, 612, 608), (298, 310, 311, 299), (299, 311, 312, 300), (300, 312, 313, 301), (301, 313, 314, 302), (302, 314, 315, 303), (303, 315, 316, 304), (304, 316, 317, 305), (305, 317, 318, 306), (236, 247, 603, 612), (318, 319, 34, 0), (308, 320, 321, 309), (309, 321, 322, 310), (310, 322, 323, 311), (311, 323, 324, 312), (312, 324, 325, 313), (313, 325, 326, 314), (314, 326, 327, 315), (315, 327, 328, 316), (316, 328, 329, 317), (317, 329, 330, 318), (318, 330, 331, 319), (319, 331, 320, 308), (320, 332, 333, 321), (321, 333, 334, 322), (322, 334, 335, 323), (323, 335, 336, 324), (324, 336, 337, 325), (325, 337, 338, 326), (326, 338, 339, 327), (327, 339, 340, 328), (328, 340, 341, 329), (329, 341, 342, 330), (330, 342, 343, 331), (331, 343, 332, 320), (332, 344, 345, 333), (333, 345, 346, 334), (334, 346, 347, 335), (335, 347, 348, 336), (336, 348, 349, 337), (337, 349, 350, 338), (338, 350, 351, 339), (339, 351, 352, 340), (340, 352, 353, 341), (341, 353, 354, 342), (342, 354, 355, 343), (343, 355, 344, 332), (344, 356, 357, 345), (345, 357, 358, 346), (346, 358, 359, 347), (347, 359, 360, 348), (348, 360, 361, 349), (349, 361, 362, 350), (350, 362, 363, 351), (351, 363, 364, 352), (352, 364, 365, 353), (353, 365, 366, 354), (354, 366, 367, 355), (355, 367, 356, 344), (356, 368, 369, 357), (357, 369, 370, 358), (358, 370, 371, 359), (359, 371, 372, 360), (360, 372, 373, 361), (361, 373, 374, 362), (362, 374, 375, 363), (363, 375, 376, 364), (364, 376, 377, 365), (365, 377, 378, 366), (366, 378, 379, 367), (367, 379, 368, 356), (368, 380, 381, 369), (369, 381, 382, 370), (370, 382, 383, 371), (371, 383, 384, 372), (372, 384, 385, 373), (373, 385, 386, 374), (374, 386, 387, 375), (375, 387, 388, 376), (376, 388, 389, 377), (377, 389, 390, 378), (378, 390, 391, 379), (379, 391, 380, 368), (380, 392, 393, 381), (381, 393, 394, 382), (382, 394, 395, 383), (383, 395, 396, 384), (384, 396, 397, 385), (385, 397, 398, 386), (386, 398, 399, 387), (387, 399, 400, 388), (388, 400, 401, 389), (389, 401, 402, 390), (390, 402, 403, 391), (391, 403, 392, 380), (733, 439, 745, 747), (450, 449, 726, 737), (394, 405, 406, 395), (395, 406, 407, 396), (396, 407, 408, 397), (397, 408, 409, 398), (398, 409, 410, 399), (399, 410, 411, 400), (400, 411, 412, 401), (401, 412, 413, 402), (404, 426, 744, 740), (439, 438, 738, 745), (392, 403, 710, 709), (394, 393, 728, 730), (405, 417, 418, 406), (406, 418, 419, 407), (407, 419, 420, 408), (408, 420, 421, 409), (409, 421, 422, 410), (410, 422, 423, 411), (411, 423, 424, 412), (412, 424, 425, 413), (428, 417, 129, 699), (473, 462, 702, 708), (462, 463, 721, 702), (472, 473, 708, 707), (417, 428, 429, 418), (418, 429, 430, 419), (419, 430, 431, 420), (420, 431, 432, 421), (421, 432, 433, 422), (422, 433, 434, 423), (423, 434, 435, 424), (424, 435, 436, 425), (436, 448, 729, 717), (425, 436, 717, 720), (448, 460, 711, 729), (452, 440, 724, 715), (428, 440, 441, 429), (429, 441, 442, 430), (430, 442, 443, 431), (431, 443, 444, 432), (432, 444, 445, 433), (433, 445, 446, 434), (434, 446, 447, 435), (435, 447, 448, 436), (463, 464, 722, 721), (405, 394, 730, 727), (464, 452, 715, 722), (403, 402, 700, 710), (440, 452, 453, 441), (441, 453, 454, 442), (442, 454, 455, 443), (443, 455, 456, 444), (444, 456, 457, 445), (445, 457, 458, 446), (446, 458, 459, 447), (447, 459, 460, 448), (440, 428, 699, 724), (393, 392, 709, 728), (460, 472, 707, 711), (402, 413, 701, 700), (452, 464, 465, 453), (453, 465, 466, 454), (454, 466, 467, 455), (455, 467, 468, 456), (456, 468, 469, 457), (457, 469, 470, 458), (458, 470, 471, 459), (459, 471, 472, 460), (417, 405, 727, 129), (413, 425, 720, 701), (462, 474, 475, 463), (463, 475, 476, 464), (464, 476, 477, 465), (465, 477, 478, 466), (466, 478, 479, 467), (467, 479, 480, 468), (468, 480, 481, 469), (469, 481, 482, 470), (470, 482, 483, 471), (471, 483, 484, 472), (472, 484, 485, 473), (473, 485, 474, 462), (474, 486, 487, 475), (475, 487, 488, 476), (476, 488, 489, 477), (477, 489, 490, 478), (478, 490, 491, 479), (479, 491, 492, 480), (480, 492, 493, 481), (481, 493, 494, 482), (482, 494, 495, 483), (483, 495, 496, 484), (484, 496, 497, 485), (485, 497, 486, 474), (486, 498, 499, 487), (487, 499, 500, 488), (488, 500, 501, 489), (489, 501, 502, 490), (490, 502, 503, 491), (491, 503, 504, 492), (492, 504, 505, 493), (493, 505, 506, 494), (494, 506, 507, 495), (495, 507, 508, 496), (496, 508, 509, 497), (497, 509, 498, 486), (498, 510, 511, 499), (499, 511, 512, 500), (500, 512, 513, 501), (501, 513, 514, 502), (502, 514, 515, 503), (503, 515, 516, 504), (504, 516, 517, 505), (505, 517, 518, 506), (506, 518, 519, 507), (507, 519, 520, 508), (508, 520, 521, 509), (509, 521, 510, 498), (510, 522, 523, 511), (511, 523, 524, 512), (512, 524, 525, 513), (513, 525, 526, 514), (514, 526, 527, 515), (515, 527, 528, 516), (516, 528, 529, 517), (517, 529, 530, 518), (518, 530, 531, 519), (519, 531, 532, 520), (520, 532, 533, 521), (521, 533, 522, 510), (522, 534, 535, 523), (523, 535, 536, 524), (524, 536, 537, 525), (525, 537, 538, 526), (526, 538, 539, 527), (527, 539, 540, 528), (528, 540, 541, 529), (529, 541, 542, 530), (530, 542, 543, 531), (531, 543, 544, 532), (532, 544, 545, 533), (533, 545, 534, 522), (534, 546, 547, 535), (535, 547, 548, 536), (536, 548, 549, 537), (537, 549, 550, 538), (538, 550, 551, 539), (539, 551, 552, 540), (540, 552, 553, 541), (541, 553, 554, 542), (542, 554, 555, 543), (543, 555, 556, 544), (544, 556, 557, 545), (545, 557, 546, 534), (13, 2, 589, 595), (55, 56, 593, 585), (548, 558, 559, 549), (549, 559, 560, 550), (550, 560, 561, 551), (551, 561, 562, 552), (552, 562, 563, 553), (553, 563, 564, 554), (554, 564, 565, 555), (555, 565, 566, 556), (548, 547, 590, 597), (558, 548, 597, 588), (546, 557, 592, 591), (46, 47, 581, 580), (558, 2, 3, 559), (559, 3, 4, 560), (560, 4, 5, 561), (561, 5, 6, 562), (562, 6, 7, 563), (563, 7, 8, 564), (564, 8, 9, 565), (565, 9, 10, 566), (566, 10, 575, 586), (32, 43, 584, 583), (573, 594, 579, 574), (574, 579, 595, 589), (575, 576, 568, 567), (573, 567, 568, 594), (594, 571, 569, 579), (579, 569, 596, 595), (576, 583, 572, 568), (568, 572, 571, 594), (571, 578, 570, 569), (569, 570, 601, 596), (583, 584, 582, 572), (572, 582, 578, 571), (578, 598, 580, 570), (570, 580, 581, 601), (584, 585, 593, 582), (582, 593, 598, 578), (591, 599, 587, 590), (590, 587, 588, 597), (600, 586, 577, 592), (592, 577, 599, 591), (599, 573, 574, 587), (587, 574, 589, 588), (586, 575, 567, 577), (577, 567, 573, 599), (153, 142, 260, 628), (609, 607, 635, 637), (612, 603, 249, 640), (12, 11, 615, 295), (602, 12, 295, 296), (163, 175, 626, 623), (33, 23, 625, 259), (610, 608, 636, 638), (34, 44, 620, 621), (23, 611, 639, 625), (164, 165, 629, 630), (604, 610, 638, 285), (1, 604, 285, 284), (141, 152, 622, 261), (165, 153, 628, 629), (611, 602, 296, 639), (11, 0, 616, 615), (44, 609, 637, 620), (603, 33, 259, 249), (606, 605, 297, 634), (260, 261, 644, 645), (630, 629, 649, 650), (629, 628, 648, 649), (622, 623, 643, 642), (633, 283, 614, 613), (613, 614, 284, 285), (625, 639, 273, 641), (641, 273, 283, 633), (283, 632, 624, 614), (614, 624, 617, 284), (639, 296, 248, 273), (273, 248, 632, 283), (632, 631, 307, 624), (624, 307, 297, 617), (296, 295, 618, 248), (248, 618, 631, 632), (631, 272, 271, 307), (307, 271, 634, 297), (295, 615, 619, 618), (618, 619, 272, 631), (272, 620, 637, 271), (271, 637, 635, 634), (615, 616, 621, 619), (619, 621, 620, 272), (642, 643, 651, 627), (646, 650, 658, 654), (643, 646, 654, 651), (649, 648, 656, 657), (628, 260, 645, 648), (626, 630, 650, 646), (623, 626, 646, 643), (261, 622, 642, 644), (651, 654, 678, 675), (657, 656, 680, 681), (658, 657, 681, 682), (653, 652, 676, 677), (644, 642, 627, 652), (648, 645, 653, 656), (645, 644, 652, 653), (650, 649, 657, 658), (659, 660, 668, 667), (661, 663, 671, 669), (663, 664, 672, 671), (660, 662, 670, 668), (140, 152, 666, 665), (142, 130, 662, 660), (141, 142, 660, 659), (130, 118, 661, 662), (669, 671, 695, 693), (671, 672, 696, 695), (668, 670, 694, 692), (670, 669, 693, 694), (665, 666, 674, 673), (666, 659, 667, 674), (664, 665, 673, 672), (662, 661, 669, 670), (678, 682, 690, 686), (675, 678, 686, 683), (681, 680, 688, 689), (682, 681, 689, 690), (654, 658, 682, 678), (627, 651, 675, 647), (652, 627, 647, 676), (656, 653, 677, 680), (684, 687, 688, 685), (655, 683, 687, 684), (687, 690, 689, 688), (683, 686, 690, 687), (647, 675, 683, 655), (676, 647, 655, 684), (680, 677, 685, 688), (677, 676, 684, 685), (695, 679, 694, 693), (696, 697, 679, 695), (679, 691, 692, 694), (697, 698, 691, 679), (667, 668, 692, 691), (673, 674, 698, 697), (674, 667, 691, 698), (672, 673, 697, 696), (709, 710, 438, 439), (727, 730, 734, 732), (717, 703, 416, 426), (728, 709, 439, 733), (701, 720, 404, 449), (713, 699, 451, 427), (129, 727, 732, 461), (710, 700, 450, 438), (720, 717, 426, 404), (703, 712, 437, 416), (730, 728, 733, 734), (712, 713, 427, 437), (783, 779, 812, 817), (711, 707, 791, 793), (721, 722, 800, 799), (786, 784, 818, 820), (717, 729, 803, 798), (707, 708, 792, 791), (790, 789, 823, 824), (712, 703, 735, 794), (715, 724, 802, 797), (708, 702, 761, 792), (785, 776, 808, 819), (784, 783, 817, 818), (416, 437, 741, 742), (426, 416, 742, 744), (734, 733, 747, 748), (451, 461, 743, 746), (461, 732, 719, 743), (427, 451, 746, 736), (449, 404, 740, 726), (437, 427, 736, 741), (699, 129, 461, 451), (700, 701, 449, 450), (744, 742, 754, 756), (747, 745, 757, 759), (738, 737, 750, 751), (740, 744, 756, 752), (746, 743, 755, 758), (748, 747, 759, 760), (742, 741, 753, 754), (737, 726, 414, 750), (743, 719, 415, 755), (726, 740, 752, 414), (736, 746, 758, 749), (745, 738, 751, 757), (732, 734, 748, 719), (438, 450, 737, 738), (414, 752, 766, 739), (749, 758, 772, 762), (757, 751, 764, 771), (753, 749, 762, 767), (415, 760, 774, 723), (756, 754, 768, 770), (759, 757, 771, 773), (751, 750, 763, 764), (752, 756, 770, 766), (758, 755, 769, 772), (760, 759, 773, 774), (754, 753, 767, 768), (719, 748, 760, 415), (741, 736, 749, 753), (773, 771, 787, 789), (764, 763, 780, 781), (766, 770, 786, 782), (772, 769, 785, 788), (774, 773, 789, 790), (768, 767, 783, 784), (763, 739, 777, 780), (769, 723, 776, 785), (739, 766, 782, 777), (762, 772, 788, 779), (771, 764, 781, 787), (767, 762, 779, 783), (755, 415, 723, 769), (750, 414, 739, 763), (699, 713, 795, 801), (777, 782, 816, 809), (729, 711, 793, 803), (776, 790, 824, 808), (789, 787, 821, 823), (703, 717, 798, 735), (722, 715, 797, 800), (782, 786, 820, 816), (781, 780, 813, 814), (788, 785, 819, 822), (779, 788, 822, 812), (702, 721, 799, 761), (770, 768, 784, 786), (723, 774, 790, 776), (799, 800, 828, 827), (800, 797, 825, 828), (793, 791, 731, 706), (794, 735, 778, 705), (791, 792, 714, 731), (798, 803, 831, 826), (797, 802, 830, 825), (735, 798, 826, 778), (792, 761, 775, 714), (761, 799, 827, 775), (801, 795, 704, 829), (802, 801, 829, 830), (814, 810, 815, 821), (813, 809, 810, 814), (823, 807, 808, 824), (821, 815, 807, 823), (815, 805, 811, 807), (807, 811, 819, 808), (809, 816, 806, 810), (810, 806, 805, 815), (805, 817, 812, 811), (811, 812, 822, 819), (816, 820, 818, 806), (806, 818, 817, 805), (724, 699, 801, 802), (713, 712, 794, 795), (787, 781, 814, 821), (780, 777, 809, 813), (706, 731, 796, 804), (825, 830, 843, 838), (778, 826, 839, 832), (714, 775, 716, 718), (775, 827, 840, 716), (829, 704, 836, 842), (830, 829, 842, 843), (704, 705, 835, 836), (831, 706, 804, 844), (827, 828, 841, 840), (828, 825, 838, 841), (705, 778, 832, 835), (803, 793, 706, 831), (795, 794, 705, 704), (835, 765, 834, 836), (836, 834, 843, 842), (839, 844, 833, 832), (832, 833, 765, 835), (765, 725, 837, 834), (834, 837, 838, 843), (844, 804, 845, 833), (833, 845, 725, 765), (725, 716, 840, 837), (837, 840, 841, 838), (804, 796, 718, 845), (845, 718, 716, 725), (826, 831, 844, 839), (731, 714, 718, 796)])
me_torus.materials.append(mat_material_002)
me_torus.use_remesh_preserve_volume = False
me_torus.use_remesh_preserve_attributes = False
me_torus.use_mirror_vertex_groups = False
me_torus.update()

# ---- objects
ob_circle = bpy.data.objects.new('Circle', me_circle)
ob_torus = bpy.data.objects.new('Torus', me_torus)
ob_lamp = bpy.data.objects.new('Lamp', light_lamp)
ob_camera = bpy.data.objects.new('Camera', cam_camera)

# ---- transforms, parenting, visibility, modifiers, constraints
ob_circle.location = (0.463, -2.333, 0.3993)
ob_circle.lineart.crease_threshold = 0.0
ob_torus.location = (0.0, 0.0, 0.0)
ob_torus.lineart.crease_threshold = 0.0
ob_lamp.location = (4.076, 1.005, 5.904)
ob_lamp.rotation_euler = (0.6503, 0.05522, 1.866)
ob_lamp.lock_rotations_4d = False
ob_lamp.empty_display_type = 'ARROWS'
ob_lamp.color = (0.0, 0.0, 0.0, 0.0)
ob_lamp.lineart.crease_threshold = 0.0
ob_camera.location = (7.481, -6.508, 5.344)
ob_camera.rotation_euler = (1.109, 0.01082, 0.8149)
ob_camera.lock_rotations_4d = False
ob_camera.empty_display_type = 'ARROWS'
ob_camera.color = (0.0, 0.0, 0.0, 0.0)
ob_camera.display_type = 'WIRE'
ob_camera.lineart.crease_threshold = 0.0

# ---- collection membership
col_collection_1.objects.link(ob_circle)
col_collection_1.objects.link(ob_torus)
col_collection_1.objects.link(ob_lamp)
col_collection_1.objects.link(ob_camera)

# ---- scene / render settings (as saved in the file)
scene.camera = ob_camera
scene.frame_start = 1; scene.frame_end = 250; scene.frame_set(1)
scene.render.engine = 'CYCLES'
scene.render.resolution_percentage = 50
scene.render.dither_intensity = 0.0
scene.cycles.use_denoising = False
scene.cycles.samples = 10
scene.cycles.sampling_pattern = 'TABULATED_SOBOL'
scene.cycles.light_sampling_threshold = 0.0
scene.cycles.use_adaptive_sampling = False
scene.cycles.use_light_tree = False
scene.cycles.blur_glossy = 0.0
scene.cycles.pixel_filter_type = 'GAUSSIAN'
scene.cycles.sample_clamp_indirect = 0.0
scene.view_settings.view_transform = 'Standard'
bpy.context.view_layer.update()
